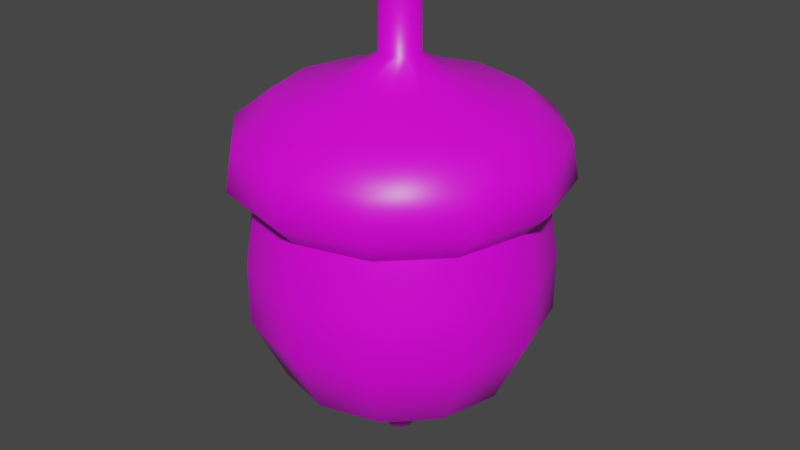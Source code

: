 # Source: pickup-candied-nuts.blend  (saved by Blender 2.93.21; exported with 4.5.12 LTS)
import bpy
from mathutils import Matrix  # noqa: F401  (used for matrix-valued properties, if any)

bpy.ops.wm.read_factory_settings(use_empty=True)
scene = bpy.context.scene
scene.name = 'Scene'

# ---- collections
col_collection = bpy.data.collections.new('Collection'); scene.collection.children.link(col_collection)

# ---- images (referenced by path relative to the original .blend; pixels are not part of the script)
import os
ASSET_DIR = os.environ.get("B2B_ASSET_DIR", "")  # directory of the original .blend (textures are referenced by path, not embedded)
HERE = os.path.dirname(os.path.abspath(__file__))  # packed textures are extracted next to this script under _unpacked/

def load_image(name, relpath, width, height, colorspace="sRGB"):
    """Load a texture the original file referenced (path relative to the .blend, or extracted next to this script)."""
    p = next((c for c in (os.path.join(HERE, relpath), os.path.join(ASSET_DIR, relpath)) if relpath and os.path.exists(c)), "")
    if p:
        img = bpy.data.images.load(p, check_existing=True)
        img.name = name
    else:  # same state as the original file: an image datablock whose file is absent (Cycles renders it pink)
        img = bpy.data.images.new(name, width, height)
        img.source = "FILE"
        img.filepath = "//" + (relpath or name)
    img.colorspace_settings.name = colorspace
    return img
img_test = load_image('test', '', 1024, 1024, 'sRGB')

# ---- materials (node trees are filled in below, after node groups)
mat_nuts = bpy.data.materials.new('nuts')
mat_nuts.alpha_threshold = 0.0
mat_nuts.line_color = (0.0, 0.0, 0.0, 1.0)

# ---- material node trees
mat_nuts.use_nodes = True; mat_nuts.node_tree.nodes.clear()
_N = mat_nuts.node_tree.nodes; _L = mat_nuts.node_tree.links
n0 = _N.new('ShaderNodeOutputMaterial'); n0.name = 'Material Output'; n0.location = (300, 300)
n1 = _N.new('ShaderNodeBsdfPrincipled'); n1.name = 'Principled BSDF'; n1.location = (10, 300)
n1.distribution = 'GGX'
n1.subsurface_method = 'BURLEY'
n1.inputs[2].default_value = 0.4
n1.inputs[3].default_value = 1.45
n1.inputs[27].default_value = (0.0, 0.0, 0.0, 1.0)
n1.inputs[28].default_value = 1.0
n2 = _N.new('ShaderNodeTexImage'); n2.name = 'Image Texture'; n2.location = (-280, 280)
n2.image = img_test
_L.new(n1.outputs[0], n0.inputs[0])
_L.new(n2.outputs[0], n1.inputs[0])
n0.is_active_output = True

# ---- world
world_world = bpy.data.worlds.new('World'); scene.world = world_world
world_world.use_nodes = True; world_world.node_tree.nodes.clear()
_N = world_world.node_tree.nodes; _L = world_world.node_tree.links
n0 = _N.new('ShaderNodeOutputWorld'); n0.name = 'World Output'; n0.location = (300, 300)
n1 = _N.new('ShaderNodeBackground'); n1.name = 'Background'; n1.location = (10, 300)
n1.inputs[0].default_value = (0.05088, 0.05088, 0.05088, 1.0)
_L.new(n1.outputs[0], n0.inputs[0])
n0.is_active_output = True
world_world.color = (0.05088, 0.05088, 0.05088)
world_world.use_sun_shadow = False
world_world.sun_shadow_jitter_overblur = 0.0

# ---- meshes
me_pickup_candied_nut_1 = bpy.data.meshes.new('pickup-candied-nut-1')
me_pickup_candied_nut_1.from_pydata([(0.075, 0.1299, -0.04125), (1.208e-10, 0.15, -0.04125), (-2.322e-10, 0.1408, 0.07169), (0.07042, 0.122, 0.07169), (0.122, 0.07042, 0.07169), (0.1408, -6.449e-09, 0.07169), (0.122, -0.07042, 0.07169), (0.07042, -0.122, 0.07169), (-1.254e-08, -0.1408, 0.07169), (-0.07042, -0.122, 0.07169), (-0.122, -0.07042, 0.07169), (-0.1408, 1.386e-09, 0.07169), (-0.122, 0.07042, 0.07169), (-0.07042, 0.122, 0.07169), (0.1299, 0.075, -0.04125), (0.15, -6.774e-09, -0.04125), (0.1299, -0.075, -0.04125), (0.075, -0.1299, -0.04125), (-1.299e-08, -0.15, -0.04125), (-0.075, -0.1299, -0.04125), (-0.1299, -0.075, -0.04125), (-0.15, 1.571e-09, -0.04125), (-0.1299, 0.075, -0.04125), (-0.075, 0.1299, -0.04125), (-0.075, 0.1299, 0.01706), (-0.1299, 0.075, 0.01706), (1.208e-10, 0.15, 0.01706), (-0.15, 1.571e-09, 0.01706), (-0.1299, -0.075, 0.01706), (-0.075, -0.1299, 0.01706), (-1.299e-08, -0.15, 0.01706), (0.075, -0.1299, 0.01706), (0.1299, -0.075, 0.01706), (0.15, -6.774e-09, 0.01706), (0.1299, 0.075, 0.01706), (0.075, 0.1299, 0.01706), (1.046e-09, 0.164, 0.0964), (0.08201, 0.142, 0.0964), (0.142, 0.08201, 0.0964), (0.164, -7.16e-09, 0.0964), (0.142, -0.08201, 0.0964), (0.08201, -0.142, 0.0964), (-1.329e-08, -0.164, 0.0964), (-0.08201, -0.142, 0.0964), (-0.142, -0.08201, 0.0964), (-0.164, 1.965e-09, 0.0964), (-0.142, 0.08201, 0.0964), (-0.08201, 0.142, 0.0964), (-0.07856, 0.1361, 0.1373), (-0.05994, 0.1038, 0.1662), (-0.1361, 0.07855, 0.1373), (-0.1038, 0.05994, 0.1662), (-0.1571, 1.78e-09, 0.1373), (-0.1199, 1.04e-09, 0.1662), (-0.1361, -0.07855, 0.1373), (-0.1038, -0.05994, 0.1662), (-0.07855, -0.1361, 0.1373), (-0.05994, -0.1038, 0.1662), (-1.31e-08, -0.1571, 0.1373), (-6.839e-09, -0.1199, 0.1662), (0.07855, -0.1361, 0.1373), (0.05994, -0.1038, 0.1662), (0.1361, -0.07855, 0.1373), (0.1038, -0.05994, 0.1662), (0.1571, -6.961e-09, 0.1373), (0.1199, 3.628e-10, 0.1662), (0.1361, 0.07855, 0.1373), (0.1038, 0.05994, 0.1662), (0.07855, 0.1361, 0.1373), (0.05994, 0.1038, 0.1662), (6.357e-10, 0.1571, 0.1373), (-2.485e-09, 0.1199, 0.1662), (-0.04628, 0.02672, 0.184), (-0.02672, 0.04628, 0.184), (-9.197e-09, 0.05344, 0.184), (-0.04628, -0.02672, 0.184), (-0.05344, -2.163e-10, 0.184), (7.588e-09, -0.05344, 0.184), (-0.02672, -0.04628, 0.184), (0.04628, -0.02672, 0.184), (0.02672, -0.04628, 0.184), (0.04628, 0.02672, 0.184), (0.05344, 1.843e-08, 0.184), (0.02672, 0.04628, 0.184), (-0.01726, 0.009967, 0.2079), (-0.009967, 0.01726, 0.2079), (-8.783e-09, 0.01993, 0.2079), (-0.01726, -0.009967, 0.2079), (-0.01993, -2.753e-10, 0.2079), (-2.522e-09, -0.01993, 0.2079), (-0.009967, -0.01726, 0.2079), (0.01726, -0.009967, 0.2079), (0.009967, -0.01726, 0.2079), (0.01726, 0.009967, 0.2079), (0.01993, 6.681e-09, 0.2079), (0.009967, 0.01726, 0.2079), (-0.01726, 0.009967, 0.2652), (-0.009967, 0.01726, 0.2652), (-8.795e-09, 0.01993, 0.2652), (-0.01726, -0.009967, 0.2652), (-0.01993, -2.753e-10, 0.2652), (-2.534e-09, -0.01993, 0.2652), (-0.009967, -0.01726, 0.2652), (0.01726, -0.009967, 0.2652), (0.009967, -0.01726, 0.2652), (0.01726, 0.009967, 0.2652), (0.01993, 6.681e-09, 0.2652), (0.009967, 0.01726, 0.2652), (-1.237e-09, 0.1172, -0.1101), (0.0586, 0.1015, -0.1101), (-0.0586, 0.1015, -0.1101), (-0.1015, 0.0586, -0.1101), (-0.1172, 9.087e-10, -0.1101), (-0.1015, -0.0586, -0.1101), (-0.0586, -0.1015, -0.1101), (-1.148e-08, -0.1172, -0.1101), (0.0586, -0.1015, -0.1101), (0.1015, -0.0586, -0.1101), (0.1172, -5.612e-09, -0.1101), (0.1015, 0.0586, -0.1101), (-5.738e-09, 0.02287, -0.1806), (0.01143, 0.0198, -0.1806), (-0.01143, 0.0198, -0.1806), (-0.0198, 0.01143, -0.1806), (-0.02287, -8.221e-10, -0.1806), (-0.0198, -0.01143, -0.1806), (-0.01143, -0.0198, -0.1806), (-7.738e-09, -0.02287, -0.1806), (0.01143, -0.0198, -0.1806), (0.0198, -0.01143, -0.1806), (0.02287, -2.094e-09, -0.1806), (0.0198, 0.01143, -0.1806), (-6.246e-09, 0.01223, -0.1954), (0.006114, 0.01059, -0.1954), (-0.006114, 0.01059, -0.1954), (-0.01059, 0.006114, -0.1954), (-0.01223, -1.234e-09, -0.1954), (-0.01059, -0.006114, -0.1954), (-0.006114, -0.01059, -0.1954), (-7.315e-09, -0.01223, -0.1954), (0.006114, -0.01059, -0.1954), (0.01059, -0.006114, -0.1954), (0.01223, -1.914e-09, -0.1954), (0.01059, 0.006114, -0.1954)], [], [(109, 0, 14, 119), (26, 2, 3, 35), (119, 14, 15, 118), (35, 3, 4, 34), (118, 15, 16, 117), (34, 4, 5, 33), (117, 16, 17, 116), (33, 5, 6, 32), (116, 17, 18, 115), (32, 6, 7, 31), (115, 18, 19, 114), (31, 7, 8, 30), (114, 19, 20, 113), (30, 8, 9, 29), (113, 20, 21, 112), (29, 9, 10, 28), (112, 21, 22, 111), (28, 10, 11, 27), (111, 22, 23, 110), (27, 11, 12, 25), (110, 23, 1, 108), (25, 12, 13, 24), (108, 1, 0, 109), (24, 13, 2, 26), (36, 47, 48, 70), (9, 8, 42, 43), (23, 24, 26, 1), (22, 25, 24, 23), (21, 27, 25, 22), (20, 28, 27, 21), (19, 29, 28, 20), (18, 30, 29, 19), (17, 31, 30, 18), (16, 32, 31, 17), (15, 33, 32, 16), (14, 34, 33, 15), (0, 35, 34, 14), (1, 26, 35, 0), (6, 5, 39, 40), (13, 12, 46, 47), (3, 2, 36, 37), (10, 9, 43, 44), (7, 6, 40, 41), (2, 13, 47, 36), (4, 3, 37, 38), (11, 10, 44, 45), (8, 7, 41, 42), (5, 4, 38, 39), (12, 11, 45, 46), (41, 40, 62, 60), (46, 45, 52, 50), (42, 41, 60, 58), (43, 42, 58, 56), (44, 43, 56, 54), (45, 44, 54, 52), (37, 36, 70, 68), (38, 37, 68, 66), (39, 38, 66, 64), (40, 39, 64, 62), (48, 50, 51, 49), (49, 51, 72, 73), (70, 48, 49, 71), (71, 49, 73, 74), (52, 54, 55, 53), (53, 55, 75, 76), (50, 52, 53, 51), (51, 53, 76, 72), (56, 58, 59, 57), (57, 59, 77, 78), (54, 56, 57, 55), (55, 57, 78, 75), (60, 62, 63, 61), (61, 63, 79, 80), (58, 60, 61, 59), (59, 61, 80, 77), (64, 66, 67, 65), (65, 67, 81, 82), (62, 64, 65, 63), (63, 65, 82, 79), (68, 70, 71, 69), (69, 71, 74, 83), (66, 68, 69, 67), (67, 69, 83, 81), (47, 46, 50, 48), (83, 74, 86, 95), (72, 76, 88, 84), (73, 72, 84, 85), (79, 82, 94, 91), (77, 80, 92, 89), (75, 78, 90, 87), (82, 81, 93, 94), (80, 79, 91, 92), (74, 73, 85, 86), (78, 77, 89, 90), (76, 75, 87, 88), (81, 83, 95, 93), (89, 92, 104, 101), (90, 89, 101, 102), (93, 95, 107, 105), (85, 84, 96, 97), (94, 93, 105, 106), (87, 90, 102, 99), (84, 88, 100, 96), (86, 85, 97, 98), (91, 94, 106, 103), (92, 91, 103, 104), (88, 87, 99, 100), (95, 86, 98, 107), (96, 100, 99, 102, 101, 104, 103, 106, 105, 107, 98, 97), (113, 112, 124, 125), (109, 119, 131, 121), (114, 113, 125, 126), (117, 116, 128, 129), (111, 110, 122, 123), (108, 109, 121, 120), (115, 114, 126, 127), (118, 117, 129, 130), (112, 111, 123, 124), (119, 118, 130, 131), (110, 108, 120, 122), (116, 115, 127, 128), (123, 122, 134, 135), (121, 131, 143, 133), (131, 130, 142, 143), (128, 127, 139, 140), (124, 123, 135, 136), (120, 121, 133, 132), (129, 128, 140, 141), (126, 125, 137, 138), (122, 120, 132, 134), (130, 129, 141, 142), (127, 126, 138, 139), (125, 124, 136, 137), (137, 136, 135, 134, 132, 133, 143, 142, 141, 140, 139, 138)])
me_pickup_candied_nut_1.polygons.foreach_set('use_smooth', [True] * 134)
_k = set([(2, 3), (2, 13), (3, 4), (4, 5), (5, 6), (6, 7), (7, 8), (8, 9), (9, 10), (10, 11), (11, 12), (12, 13), (96, 97), (96, 100), (97, 98), (98, 107), (99, 100), (99, 102), (101, 102), (101, 104), (103, 104), (103, 106), (105, 106), (105, 107), (132, 133), (132, 134), (133, 143), (134, 135), (135, 136), (136, 137), (137, 138), (138, 139), (139, 140), (140, 141), (141, 142), (142, 143)])
me_pickup_candied_nut_1.attributes.new('sharp_edge', 'BOOLEAN', 'EDGE').data.foreach_set('value', [ (min(e.vertices), max(e.vertices)) in _k for e in me_pickup_candied_nut_1.edges])
_uv = me_pickup_candied_nut_1.uv_layers.new(name='UVMap')
_uv.uv.foreach_set('vector', [0.4232, 0.0746, 0.4232, 0.1188, 0.3718, 0.1188, 0.3718, 0.0746, 0.4746, 0.1562, 0.4746, 0.1913, 0.4232, 0.1913, 0.4232, 0.1562, 0.3718, 0.0746, 0.3718, 0.1188, 0.3204, 0.1188, 0.3204, 0.0746, 0.4232, 0.1562, 0.4232, 0.1913, 0.3718, 0.1913, 0.3718, 0.1562, 0.3204, 0.0746, 0.3204, 0.1188, 0.2689, 0.1188, 0.2689, 0.0746, 0.3718, 0.1562, 0.3718, 0.1913, 0.3204, 0.1913, 0.3204, 0.1562, 0.2689, 0.0746, 0.2689, 0.1188, 0.2175, 0.1188, 0.2175, 0.0746, 0.3204, 0.1562, 0.3204, 0.1913, 0.2689, 0.1913, 0.2689, 0.1562, 0.2175, 0.0746, 0.2175, 0.1188, 0.1661, 0.1188, 0.1661, 0.0746, 0.2689, 0.1562, 0.2689, 0.1913, 0.2175, 0.1913, 0.2175, 0.1562, 0.1661, 0.0746, 0.1661, 0.1188, 0.1147, 0.1188, 0.1147, 0.0746, 0.2175, 0.1562, 0.2175, 0.1913, 0.1661, 0.1913, 0.1661, 0.1562, 0.1147, 0.0746, 0.1147, 0.1188, 0.06324, 0.1188, 0.06324, 0.0746, 0.1661, 0.1562, 0.1661, 0.1913, 0.1147, 0.1913, 0.1147, 0.1562, 0.06324, 0.0746, 0.06324, 0.1188, 0.01182, 0.1188, 0.01182, 0.0746, 0.1147, 0.1562, 0.1147, 0.1913, 0.06324, 0.1913, 0.06324, 0.1562, 0.6289, 0.0746, 0.6289, 0.1188, 0.5775, 0.1188, 0.5775, 0.0746, 0.06324, 0.1562, 0.06324, 0.1913, 0.01182, 0.1913, 0.01182, 0.1562, 0.5775, 0.0746, 0.5775, 0.1188, 0.5261, 0.1188, 0.5261, 0.0746, 0.6289, 0.1562, 0.6289, 0.1913, 0.5775, 0.1913, 0.5775, 0.1562, 0.5261, 0.0746, 0.5261, 0.1188, 0.4746, 0.1188, 0.4746, 0.0746, 0.5775, 0.1562, 0.5775, 0.1913, 0.5261, 0.1913, 0.5261, 0.1562, 0.4746, 0.0746, 0.4746, 0.1188, 0.4232, 0.1188, 0.4232, 0.0746, 0.5261, 0.1562, 0.5261, 0.1913, 0.4746, 0.1913, 0.4746, 0.1562, 0.534, 0.2251, 0.5918, 0.2251, 0.5918, 0.2463, 0.534, 0.2463, 0.129, 0.2124, 0.1868, 0.2124, 0.1868, 0.2251, 0.129, 0.2251, 0.5261, 0.1188, 0.5261, 0.1562, 0.4746, 0.1562, 0.4746, 0.1188, 0.5775, 0.1188, 0.5775, 0.1562, 0.5261, 0.1562, 0.5261, 0.1188, 0.6289, 0.1188, 0.6289, 0.1562, 0.5775, 0.1562, 0.5775, 0.1188, 0.06324, 0.1188, 0.06324, 0.1562, 0.01182, 0.1562, 0.01182, 0.1188, 0.1147, 0.1188, 0.1147, 0.1562, 0.06324, 0.1562, 0.06324, 0.1188, 0.1661, 0.1188, 0.1661, 0.1562, 0.1147, 0.1562, 0.1147, 0.1188, 0.2175, 0.1188, 0.2175, 0.1562, 0.1661, 0.1562, 0.1661, 0.1188, 0.2689, 0.1188, 0.2689, 0.1562, 0.2175, 0.1562, 0.2175, 0.1188, 0.3204, 0.1188, 0.3204, 0.1562, 0.2689, 0.1562, 0.2689, 0.1188, 0.3718, 0.1188, 0.3718, 0.1562, 0.3204, 0.1562, 0.3204, 0.1188, 0.4232, 0.1188, 0.4232, 0.1562, 0.3718, 0.1562, 0.3718, 0.1188, 0.4746, 0.1188, 0.4746, 0.1562, 0.4232, 0.1562, 0.4232, 0.1188, 0.3025, 0.2124, 0.3604, 0.2124, 0.3604, 0.2251, 0.3025, 0.2251, 0.5918, 0.2124, 0.6497, 0.2124, 0.6497, 0.2251, 0.5918, 0.2251, 0.4761, 0.2124, 0.534, 0.2124, 0.534, 0.2251, 0.4761, 0.2251, 0.07111, 0.2124, 0.129, 0.2124, 0.129, 0.2251, 0.07111, 0.2251, 0.2447, 0.2124, 0.3025, 0.2124, 0.3025, 0.2251, 0.2447, 0.2251, 0.534, 0.2124, 0.5918, 0.2124, 0.5918, 0.2251, 0.534, 0.2251, 0.4183, 0.2124, 0.4761, 0.2124, 0.4761, 0.2251, 0.4183, 0.2251, 0.01326, 0.2124, 0.07111, 0.2124, 0.07111, 0.2251, 0.01326, 0.2251, 0.1868, 0.2124, 0.2447, 0.2124, 0.2447, 0.2251, 0.1868, 0.2251, 0.3604, 0.2124, 0.4183, 0.2124, 0.4183, 0.2251, 0.3604, 0.2251, 0.6497, 0.2124, 0.7075, 0.2124, 0.7075, 0.2251, 0.6497, 0.2251, 0.2447, 0.2251, 0.3025, 0.2251, 0.3025, 0.2463, 0.2447, 0.2463, 0.6497, 0.2251, 0.7075, 0.2251, 0.7075, 0.2463, 0.6497, 0.2463, 0.1868, 0.2251, 0.2447, 0.2251, 0.2447, 0.2463, 0.1868, 0.2463, 0.129, 0.2251, 0.1868, 0.2251, 0.1868, 0.2463, 0.129, 0.2463, 0.07111, 0.2251, 0.129, 0.2251, 0.129, 0.2463, 0.07111, 0.2463, 0.01326, 0.2251, 0.07111, 0.2251, 0.07111, 0.2463, 0.01326, 0.2463, 0.4761, 0.2251, 0.534, 0.2251, 0.534, 0.2463, 0.4761, 0.2463, 0.4183, 0.2251, 0.4761, 0.2251, 0.4761, 0.2463, 0.4183, 0.2463, 0.3604, 0.2251, 0.4183, 0.2251, 0.4183, 0.2463, 0.3604, 0.2463, 0.3025, 0.2251, 0.3604, 0.2251, 0.3604, 0.2463, 0.3025, 0.2463, 0.5918, 0.2463, 0.6497, 0.2463, 0.6497, 0.2796, 0.5918, 0.2796, 0.5918, 0.2796, 0.6497, 0.2796, 0.6497, 0.3146, 0.5918, 0.3146, 0.534, 0.2463, 0.5918, 0.2463, 0.5918, 0.2796, 0.534, 0.2796, 0.534, 0.2796, 0.5918, 0.2796, 0.5918, 0.3146, 0.534, 0.3146, 0.01326, 0.2463, 0.07111, 0.2463, 0.07111, 0.2796, 0.01326, 0.2796, 0.01326, 0.2796, 0.07111, 0.2796, 0.07111, 0.3146, 0.01326, 0.3146, 0.6497, 0.2463, 0.7075, 0.2463, 0.7075, 0.2796, 0.6497, 0.2796, 0.6497, 0.2796, 0.7075, 0.2796, 0.7075, 0.3146, 0.6497, 0.3146, 0.129, 0.2463, 0.1868, 0.2463, 0.1868, 0.2796, 0.129, 0.2796, 0.129, 0.2796, 0.1868, 0.2796, 0.1868, 0.3146, 0.129, 0.3146, 0.07111, 0.2463, 0.129, 0.2463, 0.129, 0.2796, 0.07111, 0.2796, 0.07111, 0.2796, 0.129, 0.2796, 0.129, 0.3146, 0.07111, 0.3146, 0.2447, 0.2463, 0.3025, 0.2463, 0.3025, 0.2796, 0.2447, 0.2796, 0.2447, 0.2796, 0.3025, 0.2796, 0.3025, 0.3146, 0.2447, 0.3146, 0.1868, 0.2463, 0.2447, 0.2463, 0.2447, 0.2796, 0.1868, 0.2796, 0.1868, 0.2796, 0.2447, 0.2796, 0.2447, 0.3146, 0.1868, 0.3146, 0.3604, 0.2463, 0.4183, 0.2463, 0.4183, 0.2796, 0.3604, 0.2796, 0.3604, 0.2796, 0.4183, 0.2796, 0.4183, 0.3146, 0.3604, 0.3146, 0.3025, 0.2463, 0.3604, 0.2463, 0.3604, 0.2796, 0.3025, 0.2796, 0.3025, 0.2796, 0.3604, 0.2796, 0.3604, 0.3146, 0.3025, 0.3146, 0.4761, 0.2463, 0.534, 0.2463, 0.534, 0.2796, 0.4761, 0.2796, 0.4761, 0.2796, 0.534, 0.2796, 0.534, 0.3146, 0.4761, 0.3146, 0.4183, 0.2463, 0.4761, 0.2463, 0.4761, 0.2796, 0.4183, 0.2796, 0.4183, 0.2796, 0.4761, 0.2796, 0.4761, 0.3146, 0.4183, 0.3146, 0.5918, 0.2251, 0.6497, 0.2251, 0.6497, 0.2463, 0.5918, 0.2463, 0.4761, 0.3146, 0.534, 0.3146, 0.534, 0.3381, 0.4761, 0.3381, 0.6497, 0.3146, 0.7075, 0.3146, 0.7075, 0.3381, 0.6497, 0.3381, 0.5918, 0.3146, 0.6497, 0.3146, 0.6497, 0.3381, 0.5918, 0.3381, 0.3025, 0.3146, 0.3604, 0.3146, 0.3604, 0.3381, 0.3025, 0.3381, 0.1868, 0.3146, 0.2447, 0.3146, 0.2447, 0.3381, 0.1868, 0.3381, 0.07111, 0.3146, 0.129, 0.3146, 0.129, 0.3381, 0.07111, 0.3381, 0.3604, 0.3146, 0.4183, 0.3146, 0.4183, 0.3381, 0.3604, 0.3381, 0.2447, 0.3146, 0.3025, 0.3146, 0.3025, 0.3381, 0.2447, 0.3381, 0.534, 0.3146, 0.5918, 0.3146, 0.5918, 0.3381, 0.534, 0.3381, 0.129, 0.3146, 0.1868, 0.3146, 0.1868, 0.3381, 0.129, 0.3381, 0.7075, 0.3146, 0.7654, 0.3146, 0.7654, 0.3381, 0.7075, 0.3381, 0.4183, 0.3146, 0.4761, 0.3146, 0.4761, 0.3381, 0.4183, 0.3381, 0.7069, 0.1884, 0.6975, 0.1884, 0.6975, 0.1362, 0.7069, 0.1362, 0.7163, 0.1884, 0.7069, 0.1884, 0.7069, 0.1362, 0.7163, 0.1362, 0.6693, 0.1884, 0.6598, 0.1884, 0.6598, 0.1362, 0.6693, 0.1362, 0.754, 0.1884, 0.7446, 0.1884, 0.7446, 0.1362, 0.754, 0.1362, 0.6787, 0.1884, 0.6693, 0.1884, 0.6693, 0.1362, 0.6787, 0.1362, 0.7257, 0.1884, 0.7163, 0.1884, 0.7163, 0.1362, 0.7257, 0.1362, 0.7446, 0.1884, 0.7352, 0.1884, 0.7352, 0.1362, 0.7446, 0.1362, 0.7634, 0.1884, 0.754, 0.1884, 0.754, 0.1362, 0.7634, 0.1362, 0.6881, 0.1884, 0.6787, 0.1884, 0.6787, 0.1362, 0.6881, 0.1362, 0.6975, 0.1884, 0.6881, 0.1884, 0.6881, 0.1362, 0.6975, 0.1362, 0.7352, 0.1884, 0.7257, 0.1884, 0.7257, 0.1362, 0.7352, 0.1362, 0.6598, 0.1884, 0.6504, 0.1884, 0.6504, 0.1362, 0.6598, 0.1362, 0.7603, 0.2316, 0.7603, 0.241, 0.7556, 0.2492, 0.7474, 0.254, 0.7379, 0.254, 0.7297, 0.2492, 0.725, 0.241, 0.725, 0.2316, 0.7297, 0.2233, 0.7379, 0.2186, 0.7474, 0.2186, 0.7556, 0.2233, 0.06324, 0.0746, 0.01182, 0.0746, 0.01182, 0.01767, 0.06324, 0.01767, 0.4232, 0.0746, 0.3718, 0.0746, 0.3718, 0.01767, 0.4232, 0.01767, 0.1147, 0.0746, 0.06324, 0.0746, 0.06324, 0.01767, 0.1147, 0.01767, 0.2689, 0.0746, 0.2175, 0.0746, 0.2175, 0.01767, 0.2689, 0.01767, 0.5775, 0.0746, 0.5261, 0.0746, 0.5261, 0.01767, 0.5775, 0.01767, 0.4746, 0.0746, 0.4232, 0.0746, 0.4232, 0.01767, 0.4746, 0.01767, 0.1661, 0.0746, 0.1147, 0.0746, 0.1147, 0.01767, 0.1661, 0.01767, 0.3204, 0.0746, 0.2689, 0.0746, 0.2689, 0.01767, 0.3204, 0.01767, 0.6289, 0.0746, 0.5775, 0.0746, 0.5775, 0.01767, 0.6289, 0.01767, 0.3718, 0.0746, 0.3204, 0.0746, 0.3204, 0.01767, 0.3718, 0.01767, 0.5261, 0.0746, 0.4746, 0.0746, 0.4746, 0.01767, 0.5261, 0.01767, 0.2175, 0.0746, 0.1661, 0.0746, 0.1661, 0.01767, 0.2175, 0.01767, 0.5775, 0.01767, 0.5261, 0.01767, 0.5261, 0.008135, 0.5775, 0.008135, 0.4232, 0.01767, 0.3718, 0.01767, 0.3718, 0.008135, 0.4232, 0.008135, 0.3718, 0.01767, 0.3204, 0.01767, 0.3204, 0.008135, 0.3718, 0.008135, 0.2175, 0.01767, 0.1661, 0.01767, 0.1661, 0.008135, 0.2175, 0.008135, 0.6289, 0.01767, 0.5775, 0.01767, 0.5775, 0.008135, 0.6289, 0.008135, 0.4746, 0.01767, 0.4232, 0.01767, 0.4232, 0.008135, 0.4746, 0.008135, 0.2689, 0.01767, 0.2175, 0.01767, 0.2175, 0.008135, 0.2689, 0.008135, 0.1147, 0.01767, 0.06324, 0.01767, 0.06324, 0.008135, 0.1147, 0.008135, 0.5261, 0.01767, 0.4746, 0.01767, 0.4746, 0.008135, 0.5261, 0.008135, 0.3204, 0.01767, 0.2689, 0.01767, 0.2689, 0.008135, 0.3204, 0.008135, 0.1661, 0.01767, 0.1147, 0.01767, 0.1147, 0.008135, 0.1661, 0.008135, 0.06324, 0.01767, 0.01182, 0.01767, 0.01182, 0.008135, 0.06324, 0.008135, 0.638, 0.01586, 0.6414, 0.009823, 0.6475, 0.006338, 0.6544, 0.006338, 0.6605, 0.009823, 0.664, 0.01586, 0.664, 0.02283, 0.6605, 0.02887, 0.6544, 0.03236, 0.6475, 0.03236, 0.6414, 0.02887, 0.638, 0.02283])
me_pickup_candied_nut_1.materials.append(mat_nuts)
me_pickup_candied_nut_1.use_remesh_fix_poles = True
me_pickup_candied_nut_1.use_remesh_preserve_attributes = False
me_pickup_candied_nut_1.update()

# ---- objects
ob_pickup_candied_nut_1 = bpy.data.objects.new('pickup-candied-nut-1', me_pickup_candied_nut_1)

# ---- transforms, parenting, visibility, modifiers, constraints
ob_pickup_candied_nut_1.location = (0.0, 0.0, 0.0)
_m = ob_pickup_candied_nut_1.modifiers.new('EdgeSplit', 'EDGE_SPLIT')
_m.use_edge_angle = False

# ---- collection membership
col_collection.objects.link(ob_pickup_candied_nut_1)

# ---- scene / render settings (as saved in the file)
scene.frame_start = 0; scene.frame_end = 250; scene.frame_set(4)
scene.render.engine = 'CYCLES'
scene.render.fps = 30
scene.cycles.use_denoising = False
scene.cycles.samples = 128
scene.cycles.sampling_pattern = 'TABULATED_SOBOL'
scene.cycles.use_adaptive_sampling = False
scene.cycles.use_light_tree = False
scene.view_settings.view_transform = 'Filmic'
bpy.context.view_layer.update()

# ---- added for rendering (the .blend has no active camera and no usable light): camera, sun
cam_auto = bpy.data.cameras.new('AutoCamera')
cam_auto.lens = 50.0
cam_auto.sensor_width = 36.0
cam_auto.clip_end = 1000.0
ob_auto_camera = bpy.data.objects.new('AutoCamera', cam_auto)
scene.collection.objects.link(ob_auto_camera)
ob_auto_camera.location = (0.604878, -0.725853, 0.51881)
ob_auto_camera.rotation_euler = (1.09748, -7.21219e-08, 0.694738)
scene.camera = ob_auto_camera
light_auto_sun = bpy.data.lights.new('AutoSun', 'SUN')
light_auto_sun.energy = 3.0
light_auto_sun.angle = 0.0523599
ob_auto_sun = bpy.data.objects.new('AutoSun', light_auto_sun)
scene.collection.objects.link(ob_auto_sun)
ob_auto_sun.rotation_euler = (0.872665, 0.174533, 0.523599)
bpy.context.view_layer.update()
